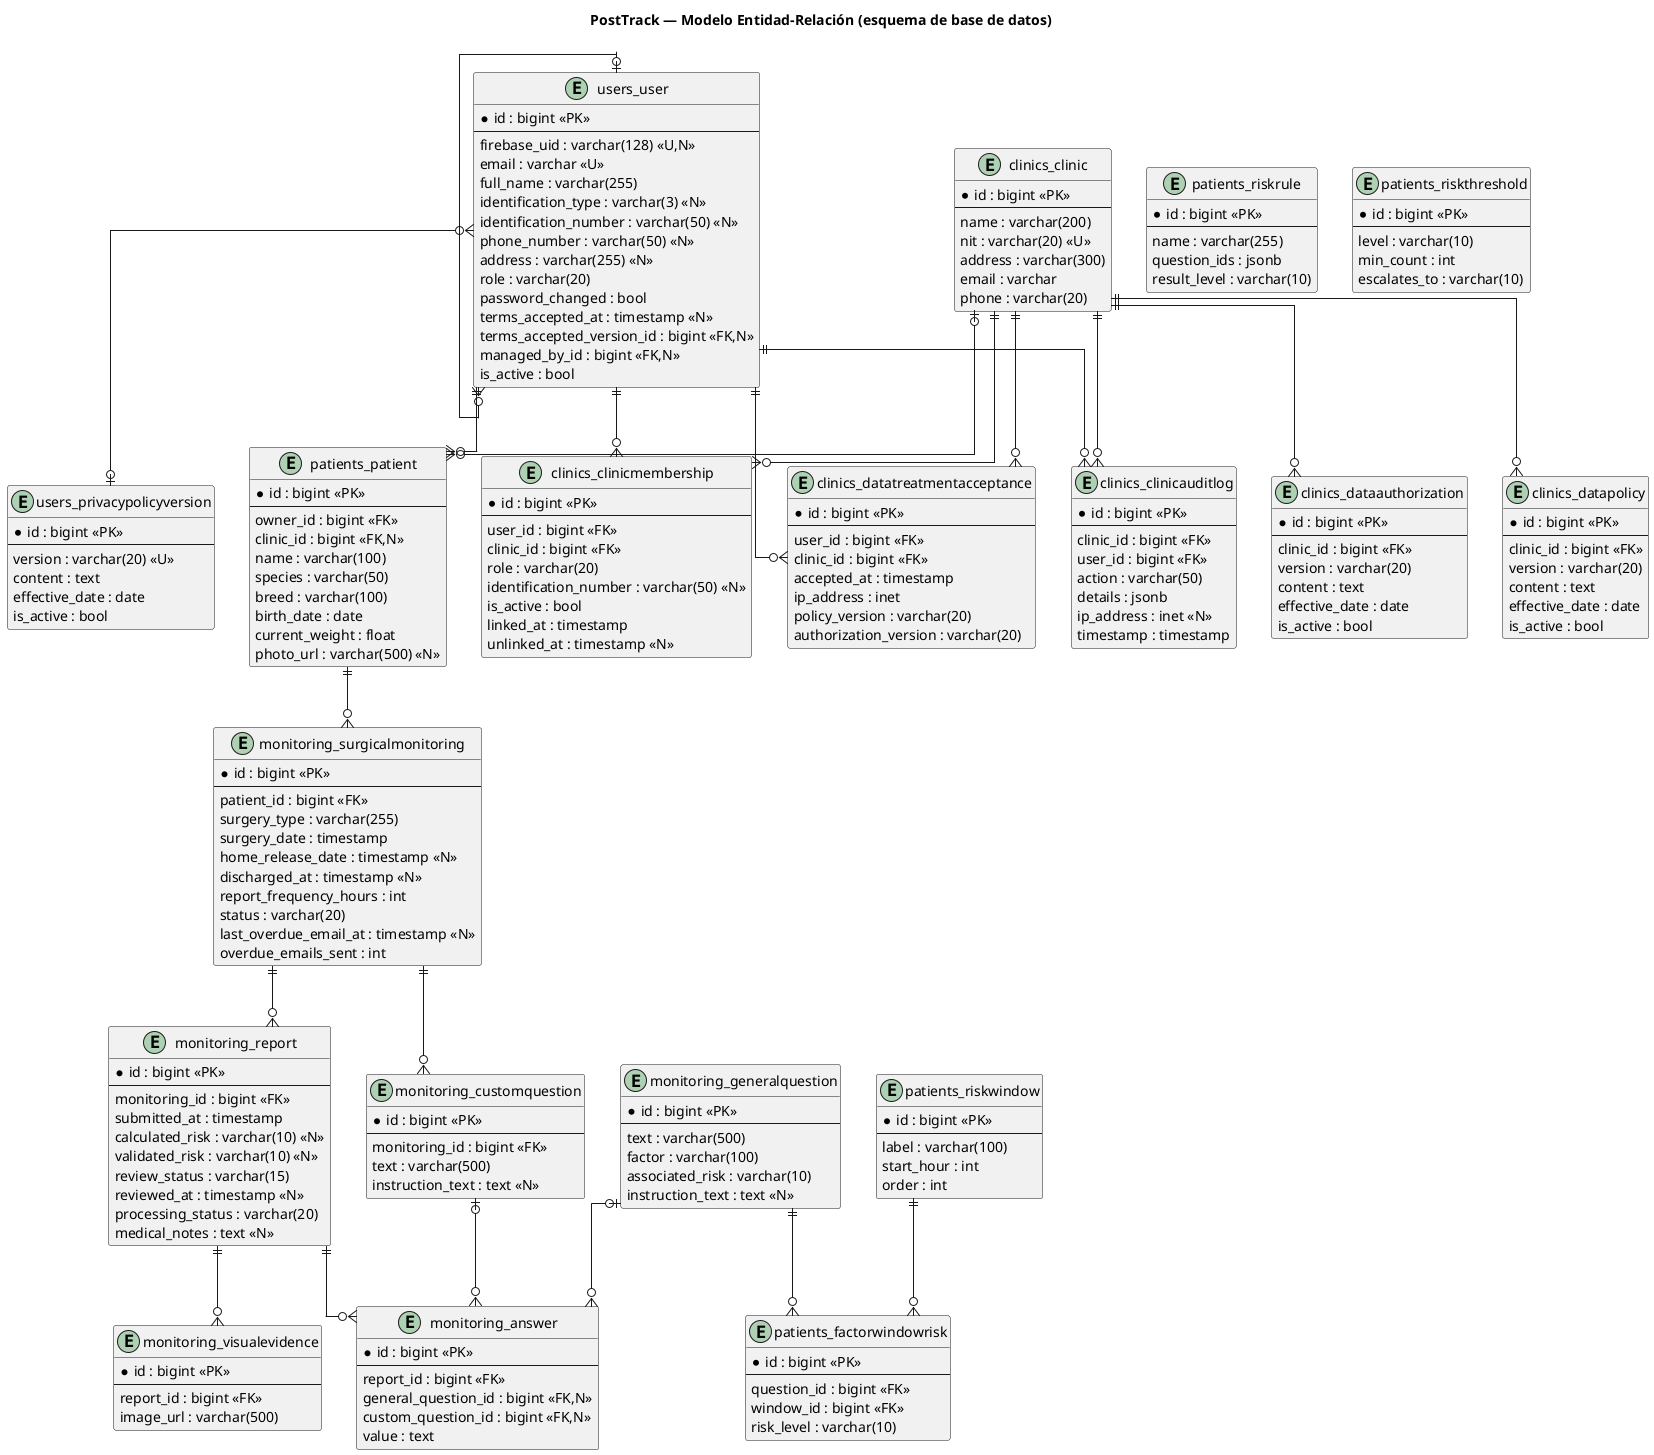

The diagram above was rendered by PlantUML. Its source (embedded in the PNG):
@startuml entidad-relacion
title PostTrack — Modelo Entidad-Relación (esquema de base de datos)

skinparam backgroundColor #FFFFFF
skinparam shadowing false
skinparam linetype ortho
skinparam defaultFontName "Helvetica"
skinparam entityBackgroundColor #FEF9E7
skinparam entityBorderColor #B7950B

' PK = clave primaria, FK = clave foránea, U = único, N = nullable
entity "users_user" as user {
  * id : bigint <<PK>>
  --
  firebase_uid : varchar(128) <<U,N>>
  email : varchar <<U>>
  full_name : varchar(255)
  identification_type : varchar(3) <<N>>
  identification_number : varchar(50) <<N>>
  phone_number : varchar(50) <<N>>
  address : varchar(255) <<N>>
  role : varchar(20)
  password_changed : bool
  terms_accepted_at : timestamp <<N>>
  terms_accepted_version_id : bigint <<FK,N>>
  managed_by_id : bigint <<FK,N>>
  is_active : bool
}

entity "users_privacypolicyversion" as ppv {
  * id : bigint <<PK>>
  --
  version : varchar(20) <<U>>
  content : text
  effective_date : date
  is_active : bool
}

entity "clinics_clinic" as clinic {
  * id : bigint <<PK>>
  --
  name : varchar(200)
  nit : varchar(20) <<U>>
  address : varchar(300)
  email : varchar
  phone : varchar(20)
}

entity "clinics_clinicmembership" as membership {
  * id : bigint <<PK>>
  --
  user_id : bigint <<FK>>
  clinic_id : bigint <<FK>>
  role : varchar(20)
  identification_number : varchar(50) <<N>>
  is_active : bool
  linked_at : timestamp
  unlinked_at : timestamp <<N>>
}

entity "clinics_datapolicy" as policy {
  * id : bigint <<PK>>
  --
  clinic_id : bigint <<FK>>
  version : varchar(20)
  content : text
  effective_date : date
  is_active : bool
}

entity "clinics_dataauthorization" as auth {
  * id : bigint <<PK>>
  --
  clinic_id : bigint <<FK>>
  version : varchar(20)
  content : text
  effective_date : date
  is_active : bool
}

entity "clinics_datatreatmentacceptance" as acceptance {
  * id : bigint <<PK>>
  --
  user_id : bigint <<FK>>
  clinic_id : bigint <<FK>>
  accepted_at : timestamp
  ip_address : inet
  policy_version : varchar(20)
  authorization_version : varchar(20)
}

entity "clinics_clinicauditlog" as audit {
  * id : bigint <<PK>>
  --
  clinic_id : bigint <<FK>>
  user_id : bigint <<FK>>
  action : varchar(50)
  details : jsonb
  ip_address : inet <<N>>
  timestamp : timestamp
}

entity "patients_patient" as patient {
  * id : bigint <<PK>>
  --
  owner_id : bigint <<FK>>
  clinic_id : bigint <<FK,N>>
  name : varchar(100)
  species : varchar(50)
  breed : varchar(100)
  birth_date : date
  current_weight : float
  photo_url : varchar(500) <<N>>
}

entity "patients_riskwindow" as window {
  * id : bigint <<PK>>
  --
  label : varchar(100)
  start_hour : int
  order : int
}

entity "patients_riskrule" as rule {
  * id : bigint <<PK>>
  --
  name : varchar(255)
  question_ids : jsonb
  result_level : varchar(10)
}

entity "patients_riskthreshold" as threshold {
  * id : bigint <<PK>>
  --
  level : varchar(10)
  min_count : int
  escalates_to : varchar(10)
}

entity "patients_factorwindowrisk" as fwr {
  * id : bigint <<PK>>
  --
  question_id : bigint <<FK>>
  window_id : bigint <<FK>>
  risk_level : varchar(10)
}

entity "monitoring_generalquestion" as gquestion {
  * id : bigint <<PK>>
  --
  text : varchar(500)
  factor : varchar(100)
  associated_risk : varchar(10)
  instruction_text : text <<N>>
}

entity "monitoring_surgicalmonitoring" as monitoring {
  * id : bigint <<PK>>
  --
  patient_id : bigint <<FK>>
  surgery_type : varchar(255)
  surgery_date : timestamp
  home_release_date : timestamp <<N>>
  discharged_at : timestamp <<N>>
  report_frequency_hours : int
  status : varchar(20)
  last_overdue_email_at : timestamp <<N>>
  overdue_emails_sent : int
}

entity "monitoring_customquestion" as cquestion {
  * id : bigint <<PK>>
  --
  monitoring_id : bigint <<FK>>
  text : varchar(500)
  instruction_text : text <<N>>
}

entity "monitoring_report" as report {
  * id : bigint <<PK>>
  --
  monitoring_id : bigint <<FK>>
  submitted_at : timestamp
  calculated_risk : varchar(10) <<N>>
  validated_risk : varchar(10) <<N>>
  review_status : varchar(15)
  reviewed_at : timestamp <<N>>
  processing_status : varchar(20)
  medical_notes : text <<N>>
}

entity "monitoring_answer" as answer {
  * id : bigint <<PK>>
  --
  report_id : bigint <<FK>>
  general_question_id : bigint <<FK,N>>
  custom_question_id : bigint <<FK,N>>
  value : text
}

entity "monitoring_visualevidence" as evidence {
  * id : bigint <<PK>>
  --
  report_id : bigint <<FK>>
  image_url : varchar(500)
}

' ===================== Relaciones =====================
user ||--o{ patient
user ||--o{ membership
user ||--o{ acceptance
user ||--o{ audit
user }o--o| ppv
user |o--o{ user

clinic ||--o{ membership
clinic ||--o{ policy
clinic ||--o{ auth
clinic ||--o{ acceptance
clinic ||--o{ audit
clinic |o--o{ patient

patient ||--o{ monitoring
monitoring ||--o{ report
monitoring ||--o{ cquestion
report ||--o{ answer
report ||--o{ evidence
gquestion |o--o{ answer
cquestion |o--o{ answer

gquestion ||--o{ fwr
window ||--o{ fwr

@enduml